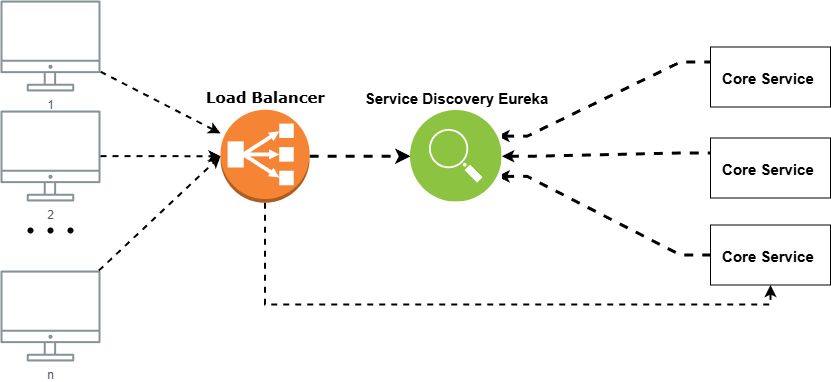

The diagram above was exported from draw.io. Its source (the exported page's mxGraphModel, read from the mxfile embedded in the PNG):
<mxGraphModel dx="2139" dy="565" grid="1" gridSize="10" guides="1" tooltips="1" connect="1" arrows="1" fold="1" page="1" pageScale="1" pageWidth="1169" pageHeight="827" math="0" shadow="0">
  <root>
    <mxCell id="0" />
    <mxCell id="1" parent="0" />
    <mxCell id="Ka14PDbskUbcvRMciNwu-7" style="rounded=0;orthogonalLoop=1;jettySize=auto;html=1;dashed=1;strokeWidth=2;" edge="1" parent="1" source="UEzPUAAOIrF-is8g5C7q-109" target="Ka14PDbskUbcvRMciNwu-5">
      <mxGeometry relative="1" as="geometry" />
    </mxCell>
    <mxCell id="UEzPUAAOIrF-is8g5C7q-109" value="1" style="outlineConnect=0;gradientColor=none;fontColor=#545B64;strokeColor=none;fillColor=#879196;dashed=0;verticalLabelPosition=bottom;verticalAlign=top;align=center;html=1;fontSize=12;fontStyle=0;aspect=fixed;shape=mxgraph.aws4.illustration_desktop;pointerEvents=1;labelBackgroundColor=#ffffff;" parent="1" vertex="1">
      <mxGeometry x="-70" y="220" width="100" height="91" as="geometry" />
    </mxCell>
    <mxCell id="Ka14PDbskUbcvRMciNwu-11" style="edgeStyle=orthogonalEdgeStyle;rounded=0;orthogonalLoop=1;jettySize=auto;html=1;entryX=0;entryY=0.5;entryDx=0;entryDy=0;dashed=1;strokeWidth=3;" edge="1" parent="1" source="Ka14PDbskUbcvRMciNwu-5" target="Ka14PDbskUbcvRMciNwu-10">
      <mxGeometry relative="1" as="geometry" />
    </mxCell>
    <mxCell id="Ka14PDbskUbcvRMciNwu-35" style="edgeStyle=orthogonalEdgeStyle;rounded=0;orthogonalLoop=1;jettySize=auto;html=1;entryX=0.5;entryY=1;entryDx=0;entryDy=0;dashed=1;strokeWidth=2;" edge="1" parent="1" source="Ka14PDbskUbcvRMciNwu-5" target="Ka14PDbskUbcvRMciNwu-20">
      <mxGeometry relative="1" as="geometry">
        <Array as="points">
          <mxPoint x="195" y="524" />
          <mxPoint x="700" y="524" />
        </Array>
      </mxGeometry>
    </mxCell>
    <mxCell id="Ka14PDbskUbcvRMciNwu-5" value="&lt;b&gt;&lt;font face=&quot;Verdana&quot;&gt;Load Balancer&lt;/font&gt;&lt;/b&gt;" style="outlineConnect=0;dashed=0;verticalLabelPosition=top;verticalAlign=bottom;align=center;html=1;shape=mxgraph.aws3.classic_load_balancer;fillColor=#F58534;gradientColor=none;fontSize=15;labelBackgroundColor=none;labelPosition=center;" vertex="1" parent="1">
      <mxGeometry x="150" y="329.25" width="89.13" height="93" as="geometry" />
    </mxCell>
    <mxCell id="Ka14PDbskUbcvRMciNwu-21" style="edgeStyle=entityRelationEdgeStyle;rounded=0;orthogonalLoop=1;jettySize=auto;html=1;exitX=1;exitY=0.25;exitDx=0;exitDy=0;entryX=0;entryY=0.25;entryDx=0;entryDy=0;dashed=1;elbow=vertical;targetPerimeterSpacing=6;startArrow=classic;startFill=0;endArrow=none;sourcePerimeterSpacing=9;strokeWidth=3;endSize=3;startSize=3;" edge="1" parent="1" source="Ka14PDbskUbcvRMciNwu-10" target="Ka14PDbskUbcvRMciNwu-12">
      <mxGeometry relative="1" as="geometry" />
    </mxCell>
    <mxCell id="Ka14PDbskUbcvRMciNwu-22" style="edgeStyle=entityRelationEdgeStyle;rounded=0;orthogonalLoop=1;jettySize=auto;html=1;exitX=1;exitY=0.75;exitDx=0;exitDy=0;entryX=0;entryY=0.5;entryDx=0;entryDy=0;dashed=1;elbow=vertical;targetPerimeterSpacing=6;startArrow=classic;startFill=0;endArrow=none;sourcePerimeterSpacing=9;strokeWidth=3;endSize=3;startSize=3;" edge="1" parent="1" source="Ka14PDbskUbcvRMciNwu-10" target="Ka14PDbskUbcvRMciNwu-20">
      <mxGeometry relative="1" as="geometry" />
    </mxCell>
    <mxCell id="Ka14PDbskUbcvRMciNwu-23" style="edgeStyle=entityRelationEdgeStyle;rounded=0;orthogonalLoop=1;jettySize=auto;html=1;exitX=1;exitY=0.5;exitDx=0;exitDy=0;entryX=0;entryY=0.25;entryDx=0;entryDy=0;dashed=1;elbow=vertical;targetPerimeterSpacing=6;startArrow=classic;startFill=0;endArrow=none;sourcePerimeterSpacing=9;strokeWidth=3;endSize=3;startSize=3;" edge="1" parent="1" source="Ka14PDbskUbcvRMciNwu-10" target="Ka14PDbskUbcvRMciNwu-17">
      <mxGeometry relative="1" as="geometry" />
    </mxCell>
    <mxCell id="Ka14PDbskUbcvRMciNwu-10" value="Service Discovery Eureka" style="image;aspect=fixed;perimeter=ellipsePerimeter;html=1;align=center;shadow=0;dashed=0;fontColor=#000000;labelBackgroundColor=default;fontSize=15;spacingTop=3;image=img/lib/ibm/infrastructure/service_discovery_configuration.svg;labelPosition=center;verticalLabelPosition=top;verticalAlign=bottom;fontStyle=1;imageBackground=default;" vertex="1" parent="1">
      <mxGeometry x="340" y="330" width="91.5" height="91.5" as="geometry" />
    </mxCell>
    <mxCell id="Ka14PDbskUbcvRMciNwu-12" value="Core Service&amp;nbsp;" style="whiteSpace=wrap;html=1;fontSize=15;verticalAlign=middle;fontColor=#000000;labelBackgroundColor=default;shadow=0;dashed=0;spacingTop=3;fontStyle=1;" vertex="1" parent="1">
      <mxGeometry x="640" y="266.5" width="120" height="60" as="geometry" />
    </mxCell>
    <mxCell id="Ka14PDbskUbcvRMciNwu-17" value="Core Service&amp;nbsp;" style="whiteSpace=wrap;html=1;fontSize=15;verticalAlign=middle;fontColor=#000000;labelBackgroundColor=default;shadow=0;dashed=0;spacingTop=3;fontStyle=1;" vertex="1" parent="1">
      <mxGeometry x="640" y="357.5" width="120" height="60" as="geometry" />
    </mxCell>
    <mxCell id="Ka14PDbskUbcvRMciNwu-20" value="Core Service&amp;nbsp;" style="whiteSpace=wrap;html=1;fontSize=15;verticalAlign=middle;fontColor=#000000;labelBackgroundColor=default;shadow=0;dashed=0;spacingTop=3;fontStyle=1;" vertex="1" parent="1">
      <mxGeometry x="640" y="444.5" width="120" height="60" as="geometry" />
    </mxCell>
    <mxCell id="Ka14PDbskUbcvRMciNwu-24" value="2" style="outlineConnect=0;gradientColor=none;fontColor=#545B64;strokeColor=none;fillColor=#879196;dashed=0;verticalLabelPosition=bottom;verticalAlign=top;align=center;html=1;fontSize=12;fontStyle=0;aspect=fixed;shape=mxgraph.aws4.illustration_desktop;pointerEvents=1;labelBackgroundColor=#ffffff;" vertex="1" parent="1">
      <mxGeometry x="-70" y="330" width="100" height="91" as="geometry" />
    </mxCell>
    <mxCell id="Ka14PDbskUbcvRMciNwu-25" value="n" style="outlineConnect=0;gradientColor=none;fontColor=#545B64;strokeColor=none;fillColor=#879196;dashed=0;verticalLabelPosition=bottom;verticalAlign=top;align=center;html=1;fontSize=12;fontStyle=0;aspect=fixed;shape=mxgraph.aws4.illustration_desktop;pointerEvents=1;labelBackgroundColor=#ffffff;" vertex="1" parent="1">
      <mxGeometry x="-70" y="490" width="100" height="91" as="geometry" />
    </mxCell>
    <mxCell id="Ka14PDbskUbcvRMciNwu-29" style="rounded=0;orthogonalLoop=1;jettySize=auto;html=1;entryX=0;entryY=0.5;entryDx=0;entryDy=0;entryPerimeter=0;dashed=1;strokeWidth=2;" edge="1" parent="1" source="Ka14PDbskUbcvRMciNwu-24" target="Ka14PDbskUbcvRMciNwu-5">
      <mxGeometry relative="1" as="geometry" />
    </mxCell>
    <mxCell id="Ka14PDbskUbcvRMciNwu-30" style="rounded=0;orthogonalLoop=1;jettySize=auto;html=1;entryX=0;entryY=0.5;entryDx=0;entryDy=0;entryPerimeter=0;dashed=1;strokeWidth=2;" edge="1" parent="1" source="Ka14PDbskUbcvRMciNwu-25" target="Ka14PDbskUbcvRMciNwu-5">
      <mxGeometry relative="1" as="geometry" />
    </mxCell>
    <mxCell id="Ka14PDbskUbcvRMciNwu-31" value="" style="shape=waypoint;sketch=0;fillStyle=solid;size=6;pointerEvents=1;points=[];fillColor=none;resizable=0;rotatable=0;perimeter=centerPerimeter;snapToPoint=1;" vertex="1" parent="1">
      <mxGeometry x="-50" y="440" width="20" height="20" as="geometry" />
    </mxCell>
    <mxCell id="Ka14PDbskUbcvRMciNwu-32" value="" style="shape=waypoint;sketch=0;fillStyle=solid;size=6;pointerEvents=1;points=[];fillColor=none;resizable=0;rotatable=0;perimeter=centerPerimeter;snapToPoint=1;" vertex="1" parent="1">
      <mxGeometry x="-30" y="440" width="20" height="20" as="geometry" />
    </mxCell>
    <mxCell id="Ka14PDbskUbcvRMciNwu-33" value="" style="shape=waypoint;sketch=0;fillStyle=solid;size=6;pointerEvents=1;points=[];fillColor=none;resizable=0;rotatable=0;perimeter=centerPerimeter;snapToPoint=1;" vertex="1" parent="1">
      <mxGeometry x="-10" y="440" width="20" height="20" as="geometry" />
    </mxCell>
  </root>
</mxGraphModel>